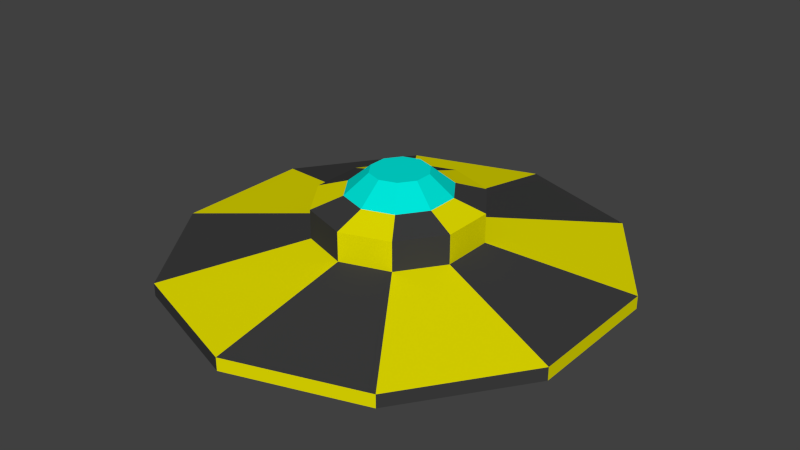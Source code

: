 # Source: FlyingSaucer.blend  (saved by Blender 2.73.0; exported with 4.5.12 LTS)
import bpy
from mathutils import Matrix  # noqa: F401  (used for matrix-valued properties, if any)

bpy.ops.wm.read_factory_settings(use_empty=True)
scene = bpy.context.scene
scene.name = 'Scene'

# ---- collections
col_collection_1 = bpy.data.collections.new('Collection 1'); scene.collection.children.link(col_collection_1)

# ---- materials (node trees are filled in below, after node groups)
mat_material_001 = bpy.data.materials.new('Material.001')
mat_material_001.alpha_threshold = 0.0
mat_material_001.use_transparent_shadow = False
mat_material_001.diffuse_color = (0.8085, 0.9123, 1.0, 1.0)
mat_material_001.roughness = 0.5
mat_material_002 = bpy.data.materials.new('Material.002')
mat_material_002.alpha_threshold = 0.0
mat_material_002.use_transparent_shadow = False
mat_material_002.diffuse_color = (0.0, 0.8, 0.711, 1.0)
mat_material_002.roughness = 0.5
mat_material_002.specular_intensity = 0.05
mat_material_003 = bpy.data.materials.new('Material.003')
mat_material_003.alpha_threshold = 0.0
mat_material_003.use_transparent_shadow = False
mat_material_003.diffuse_color = (0.8, 0.7465, 0.0, 1.0)
mat_material_003.roughness = 0.5
mat_material_004 = bpy.data.materials.new('Material.004')
mat_material_004.alpha_threshold = 0.0
mat_material_004.use_transparent_shadow = False
mat_material_004.diffuse_color = (0.04696, 0.04696, 0.04696, 1.0)
mat_material_004.roughness = 0.5
mat_material_005 = bpy.data.materials.new('Material.005')
mat_material_005.alpha_threshold = 0.0
mat_material_005.use_transparent_shadow = False
mat_material_005.diffuse_color = (0.8, 0.3259, 0.05746, 1.0)
mat_material_005.roughness = 0.5

# ---- material node trees

# ---- world
world_world = bpy.data.worlds.new('World'); scene.world = world_world
world_world.color = (0.05088, 0.05088, 0.05088)
world_world.use_sun_shadow = False
world_world.sun_shadow_jitter_overblur = 0.0
world_world.cycles.sampling_method = 'MANUAL'
world_world.cycles.sample_map_resolution = 256

# ---- meshes
me_cylinder = bpy.data.meshes.new('Cylinder')
me_cylinder.from_pydata([(0.0, 1.0, -9.49), (0.0, 1.0, 9.49), (0.5878, 0.809, -9.49), (0.5878, 0.809, 9.49), (0.9511, 0.309, -9.49), (0.9511, 0.309, 9.49), (0.9511, -0.309, -9.49), (0.9511, -0.309, 9.49), (0.5878, -0.809, -9.49), (0.5878, -0.809, 9.49), (-8.742e-08, -1.0, -9.49), (-8.742e-08, -1.0, 9.49), (-0.5878, -0.809, -9.49), (-0.5878, -0.809, 9.49), (-0.9511, -0.309, -9.49), (-0.9511, -0.309, 9.49), (-0.9511, 0.309, -9.49), (-0.9511, 0.309, 9.49), (-0.5878, 0.809, -9.49), (-0.5878, 0.809, 9.49), (0.2172, 0.2989, 46.84), (1.508e-08, 0.3694, 46.84), (0.3514, 0.1142, 46.84), (0.3514, -0.1142, 46.84), (0.2172, -0.2989, 46.84), (-1.722e-08, -0.3694, 46.84), (-0.2172, -0.2989, 46.84), (-0.3514, -0.1142, 46.84), (-0.3514, 0.1142, 46.84), (-0.2172, 0.2989, 46.84), (0.2172, 0.2989, 89.48), (1.411e-08, 0.3694, 89.48), (0.3514, 0.1142, 89.48), (0.3514, -0.1142, 89.48), (0.2172, -0.2989, 89.48), (-1.818e-08, -0.3694, 89.48), (-0.2172, -0.2989, 89.48), (-0.3514, -0.1142, 89.48), (-0.3514, 0.1142, 89.48), (-0.2172, 0.2989, 89.48), (0.137, 0.1886, 104.5), (2.976e-08, 0.2332, 104.5), (0.2217, 0.07205, 104.5), (0.2217, -0.07205, 104.5), (0.137, -0.1886, 104.5), (-5.051e-09, -0.2332, 104.5), (-0.137, -0.1886, 104.5), (-0.2217, -0.07205, 104.5), (-0.2217, 0.07205, 104.5), (-0.137, 0.1886, 104.5), (0.07567, 0.1042, 133.3), (2.729e-08, 0.1287, 133.3), (0.1224, 0.03978, 133.3), (0.1224, -0.03978, 133.3), (0.07567, -0.1042, 133.3), (5.049e-09, -0.1287, 133.3), (-0.07567, -0.1042, 133.3), (-0.1224, -0.03978, 133.3), (-0.1224, 0.03978, 133.3), (-0.07567, 0.1042, 133.3), (1.095e-08, 0.5417, -31.84), (0.3184, 0.4382, -31.84), (0.5152, 0.1674, -31.84), (0.5152, -0.1674, -31.84), (0.3184, -0.4382, -31.84), (-3.641e-08, -0.5417, -31.84), (-0.3184, -0.4382, -31.84), (-0.5152, -0.1674, -31.84), (-0.5152, 0.1674, -31.84), (-0.3184, 0.4382, -31.84)], [], [(0, 1, 3, 2), (2, 3, 5, 4), (4, 5, 7, 6), (6, 7, 9, 8), (8, 9, 11, 10), (10, 11, 13, 12), (12, 13, 15, 14), (14, 15, 17, 16), (1, 19, 29, 21), (18, 19, 1, 0), (16, 17, 19, 18), (18, 0, 60, 69), (21, 29, 39, 31), (19, 17, 28, 29), (17, 15, 27, 28), (15, 13, 26, 27), (13, 11, 25, 26), (11, 9, 24, 25), (9, 7, 23, 24), (7, 5, 22, 23), (5, 3, 20, 22), (3, 1, 21, 20), (31, 39, 49, 41), (29, 28, 38, 39), (28, 27, 37, 38), (27, 26, 36, 37), (26, 25, 35, 36), (25, 24, 34, 35), (24, 23, 33, 34), (23, 22, 32, 33), (22, 20, 30, 32), (20, 21, 31, 30), (41, 49, 59, 51), (39, 38, 48, 49), (38, 37, 47, 48), (37, 36, 46, 47), (36, 35, 45, 46), (35, 34, 44, 45), (34, 33, 43, 44), (33, 32, 42, 43), (32, 30, 40, 42), (30, 31, 41, 40), (50, 51, 59, 58, 57, 56, 55, 54, 53, 52), (49, 48, 58, 59), (48, 47, 57, 58), (47, 46, 56, 57), (46, 45, 55, 56), (45, 44, 54, 55), (44, 43, 53, 54), (43, 42, 52, 53), (42, 40, 50, 52), (40, 41, 51, 50), (60, 61, 62, 63, 64, 65, 66, 67, 68, 69), (16, 18, 69, 68), (14, 16, 68, 67), (12, 14, 67, 66), (10, 12, 66, 65), (8, 10, 65, 64), (6, 8, 64, 63), (4, 6, 63, 62), (2, 4, 62, 61), (0, 2, 61, 60)])
me_cylinder.polygons.foreach_set('material_index', [3, 2, 3, 2, 3, 2, 3, 2, 3, 2, 3, 3, 2, 2, 3, 2, 3, 2, 3, 2, 3, 2, 2, 3, 2, 3, 2, 3, 2, 3, 2, 3, 1, 3, 2, 3, 2, 3, 2, 3, 2, 3, 1, 1, 1, 1, 1, 1, 1, 1, 1, 1, 3, 2, 3, 2, 3, 2, 3, 2, 3, 2])
me_cylinder.materials.append(mat_material_001)
me_cylinder.materials.append(mat_material_002)
me_cylinder.materials.append(mat_material_003)
me_cylinder.materials.append(mat_material_004)
me_cylinder.materials.append(mat_material_005)
me_cylinder.use_remesh_preserve_volume = False
me_cylinder.use_remesh_preserve_attributes = False
me_cylinder.use_mirror_vertex_groups = False
me_cylinder.update()

# ---- objects
ob_cylinder = bpy.data.objects.new('Cylinder', me_cylinder)

# ---- transforms, parenting, visibility, modifiers, constraints
ob_cylinder.location = (0.0, 0.0, 0.94)
ob_cylinder.scale = (-6.295, 6.497, 0.01939)
ob_cylinder.lineart.crease_threshold = 0.0
_m = ob_cylinder.modifiers.new('ParticleSystem 1', 'PARTICLE_SYSTEM')

# ---- collection membership
col_collection_1.objects.link(ob_cylinder)

# ---- scene / render settings (as saved in the file)
scene.frame_start = 1; scene.frame_end = 250; scene.frame_set(1)
scene.render.engine = 'BLENDER_EEVEE_NEXT'
scene.render.resolution_percentage = 50
scene.render.dither_intensity = 0.0
scene.cycles.use_denoising = False
scene.cycles.samples = 10
scene.cycles.sampling_pattern = 'TABULATED_SOBOL'
scene.cycles.light_sampling_threshold = 0.0
scene.cycles.use_adaptive_sampling = False
scene.cycles.use_light_tree = False
scene.cycles.blur_glossy = 0.0
scene.cycles.pixel_filter_type = 'GAUSSIAN'
scene.cycles.sample_clamp_indirect = 0.0
scene.view_settings.view_transform = 'Standard'
bpy.context.view_layer.update()

# ---- added for rendering (the .blend has no active camera and no usable light): camera, sun
cam_auto = bpy.data.cameras.new('AutoCamera')
cam_auto.lens = 50.0
cam_auto.sensor_width = 36.0
cam_auto.clip_end = 1000.0
ob_auto_camera = bpy.data.objects.new('AutoCamera', cam_auto)
scene.collection.objects.link(ob_auto_camera)
ob_auto_camera.location = (16.6144, -19.9372, 15.2153)
ob_auto_camera.rotation_euler = (1.09748, -7.21219e-08, 0.694738)
scene.camera = ob_auto_camera
light_auto_sun = bpy.data.lights.new('AutoSun', 'SUN')
light_auto_sun.energy = 3.0
light_auto_sun.angle = 0.0523599
ob_auto_sun = bpy.data.objects.new('AutoSun', light_auto_sun)
scene.collection.objects.link(ob_auto_sun)
ob_auto_sun.rotation_euler = (0.872665, 0.174533, 0.523599)
bpy.context.view_layer.update()
